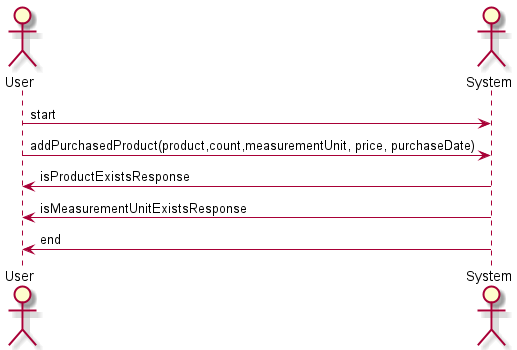

The diagram above was rendered by PlantUML. Its source (embedded in the PNG):
@startuml add_purchased_product

skinparam backgroundColor #FFFFFF


actor User
actor System

User -> System: start
User -> System: addPurchasedProduct(product,count,measurementUnit, price, purchaseDate)
System -> User: isProductExistsResponse
System -> User: isMeasurementUnitExistsResponse
System -> User: end

@enduml